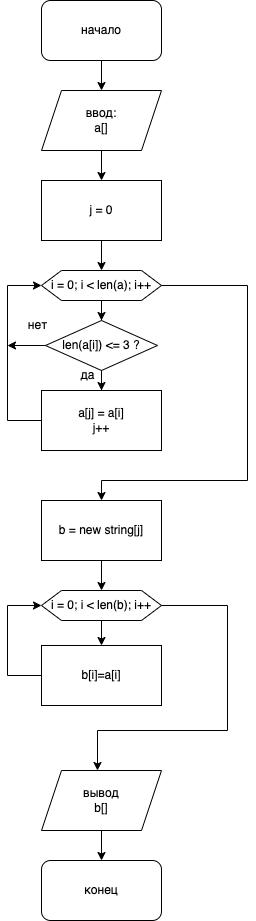

The diagram above was exported from draw.io. Its source (the exported page's mxGraphModel, read from the mxfile embedded in the PNG):
<mxGraphModel dx="1562" dy="1006" grid="1" gridSize="10" guides="1" tooltips="1" connect="1" arrows="1" fold="1" page="1" pageScale="1" pageWidth="827" pageHeight="1169" math="0" shadow="0">
  <root>
    <mxCell id="0" />
    <mxCell id="1" parent="0" />
    <mxCell id="apFsFQxLfl7YOVZ6l-xC-3" value="" style="edgeStyle=orthogonalEdgeStyle;rounded=0;orthogonalLoop=1;jettySize=auto;html=1;" edge="1" parent="1" source="apFsFQxLfl7YOVZ6l-xC-1" target="apFsFQxLfl7YOVZ6l-xC-2">
      <mxGeometry relative="1" as="geometry" />
    </mxCell>
    <mxCell id="apFsFQxLfl7YOVZ6l-xC-1" value="начало" style="rounded=1;whiteSpace=wrap;html=1;" vertex="1" parent="1">
      <mxGeometry x="244" y="60" width="120" height="60" as="geometry" />
    </mxCell>
    <mxCell id="apFsFQxLfl7YOVZ6l-xC-7" value="" style="edgeStyle=orthogonalEdgeStyle;rounded=0;orthogonalLoop=1;jettySize=auto;html=1;" edge="1" parent="1" source="apFsFQxLfl7YOVZ6l-xC-2" target="apFsFQxLfl7YOVZ6l-xC-6">
      <mxGeometry relative="1" as="geometry" />
    </mxCell>
    <mxCell id="apFsFQxLfl7YOVZ6l-xC-2" value="ввод:&lt;br&gt;a[]" style="shape=parallelogram;perimeter=parallelogramPerimeter;whiteSpace=wrap;html=1;fixedSize=1;" vertex="1" parent="1">
      <mxGeometry x="244" y="150" width="120" height="60" as="geometry" />
    </mxCell>
    <mxCell id="apFsFQxLfl7YOVZ6l-xC-10" value="" style="edgeStyle=orthogonalEdgeStyle;rounded=0;orthogonalLoop=1;jettySize=auto;html=1;" edge="1" parent="1" source="apFsFQxLfl7YOVZ6l-xC-4" target="apFsFQxLfl7YOVZ6l-xC-9">
      <mxGeometry relative="1" as="geometry" />
    </mxCell>
    <mxCell id="apFsFQxLfl7YOVZ6l-xC-18" value="" style="edgeStyle=orthogonalEdgeStyle;rounded=0;orthogonalLoop=1;jettySize=auto;html=1;" edge="1" parent="1" source="apFsFQxLfl7YOVZ6l-xC-4" target="apFsFQxLfl7YOVZ6l-xC-17">
      <mxGeometry relative="1" as="geometry">
        <Array as="points">
          <mxPoint x="450" y="345" />
          <mxPoint x="450" y="540" />
          <mxPoint x="304" y="540" />
        </Array>
      </mxGeometry>
    </mxCell>
    <mxCell id="apFsFQxLfl7YOVZ6l-xC-4" value="i = 0; i &amp;lt; len(a); i++" style="shape=hexagon;perimeter=hexagonPerimeter2;whiteSpace=wrap;html=1;fixedSize=1;" vertex="1" parent="1">
      <mxGeometry x="244" y="330" width="120" height="30" as="geometry" />
    </mxCell>
    <mxCell id="apFsFQxLfl7YOVZ6l-xC-8" value="" style="edgeStyle=orthogonalEdgeStyle;rounded=0;orthogonalLoop=1;jettySize=auto;html=1;" edge="1" parent="1" source="apFsFQxLfl7YOVZ6l-xC-6" target="apFsFQxLfl7YOVZ6l-xC-4">
      <mxGeometry relative="1" as="geometry" />
    </mxCell>
    <mxCell id="apFsFQxLfl7YOVZ6l-xC-6" value="j = 0" style="whiteSpace=wrap;html=1;" vertex="1" parent="1">
      <mxGeometry x="244" y="240" width="120" height="60" as="geometry" />
    </mxCell>
    <mxCell id="apFsFQxLfl7YOVZ6l-xC-12" value="" style="edgeStyle=orthogonalEdgeStyle;rounded=0;orthogonalLoop=1;jettySize=auto;html=1;" edge="1" parent="1" source="apFsFQxLfl7YOVZ6l-xC-9" target="apFsFQxLfl7YOVZ6l-xC-11">
      <mxGeometry relative="1" as="geometry" />
    </mxCell>
    <mxCell id="apFsFQxLfl7YOVZ6l-xC-33" style="edgeStyle=orthogonalEdgeStyle;rounded=0;orthogonalLoop=1;jettySize=auto;html=1;exitX=0;exitY=0.5;exitDx=0;exitDy=0;" edge="1" parent="1" source="apFsFQxLfl7YOVZ6l-xC-9">
      <mxGeometry relative="1" as="geometry">
        <mxPoint x="210" y="405" as="targetPoint" />
      </mxGeometry>
    </mxCell>
    <mxCell id="apFsFQxLfl7YOVZ6l-xC-9" value="len(a[i]) &amp;lt;= 3 ?" style="rhombus;whiteSpace=wrap;html=1;" vertex="1" parent="1">
      <mxGeometry x="248" y="380" width="112" height="50" as="geometry" />
    </mxCell>
    <mxCell id="apFsFQxLfl7YOVZ6l-xC-14" style="edgeStyle=orthogonalEdgeStyle;rounded=0;orthogonalLoop=1;jettySize=auto;html=1;exitX=0;exitY=0.5;exitDx=0;exitDy=0;entryX=0;entryY=0.5;entryDx=0;entryDy=0;" edge="1" parent="1" source="apFsFQxLfl7YOVZ6l-xC-11" target="apFsFQxLfl7YOVZ6l-xC-4">
      <mxGeometry relative="1" as="geometry">
        <Array as="points">
          <mxPoint x="210" y="480" />
          <mxPoint x="210" y="345" />
        </Array>
      </mxGeometry>
    </mxCell>
    <mxCell id="apFsFQxLfl7YOVZ6l-xC-11" value="a[j] = a[i]&lt;br&gt;j++" style="whiteSpace=wrap;html=1;" vertex="1" parent="1">
      <mxGeometry x="244" y="450" width="120" height="60" as="geometry" />
    </mxCell>
    <mxCell id="apFsFQxLfl7YOVZ6l-xC-13" value="да" style="text;html=1;align=center;verticalAlign=middle;resizable=0;points=[];autosize=1;strokeColor=none;fillColor=none;" vertex="1" parent="1">
      <mxGeometry x="270" y="420" width="40" height="30" as="geometry" />
    </mxCell>
    <mxCell id="apFsFQxLfl7YOVZ6l-xC-16" value="нет" style="text;html=1;align=center;verticalAlign=middle;resizable=0;points=[];autosize=1;strokeColor=none;fillColor=none;" vertex="1" parent="1">
      <mxGeometry x="220" y="370" width="40" height="30" as="geometry" />
    </mxCell>
    <mxCell id="apFsFQxLfl7YOVZ6l-xC-20" value="" style="edgeStyle=orthogonalEdgeStyle;rounded=0;orthogonalLoop=1;jettySize=auto;html=1;" edge="1" parent="1" target="apFsFQxLfl7YOVZ6l-xC-19">
      <mxGeometry relative="1" as="geometry">
        <mxPoint x="304" y="610" as="sourcePoint" />
      </mxGeometry>
    </mxCell>
    <mxCell id="apFsFQxLfl7YOVZ6l-xC-17" value="b = new string[j]" style="whiteSpace=wrap;html=1;" vertex="1" parent="1">
      <mxGeometry x="244" y="560" width="120" height="60" as="geometry" />
    </mxCell>
    <mxCell id="apFsFQxLfl7YOVZ6l-xC-22" value="" style="edgeStyle=orthogonalEdgeStyle;rounded=0;orthogonalLoop=1;jettySize=auto;html=1;" edge="1" parent="1" source="apFsFQxLfl7YOVZ6l-xC-19" target="apFsFQxLfl7YOVZ6l-xC-21">
      <mxGeometry relative="1" as="geometry" />
    </mxCell>
    <mxCell id="apFsFQxLfl7YOVZ6l-xC-27" value="" style="edgeStyle=orthogonalEdgeStyle;rounded=0;orthogonalLoop=1;jettySize=auto;html=1;" edge="1" parent="1" source="apFsFQxLfl7YOVZ6l-xC-19" target="apFsFQxLfl7YOVZ6l-xC-28">
      <mxGeometry relative="1" as="geometry">
        <mxPoint x="364" y="890" as="targetPoint" />
        <Array as="points">
          <mxPoint x="430" y="665" />
          <mxPoint x="430" y="790" />
          <mxPoint x="300" y="790" />
        </Array>
      </mxGeometry>
    </mxCell>
    <mxCell id="apFsFQxLfl7YOVZ6l-xC-19" value="i = 0; i &amp;lt; len(b); i++" style="shape=hexagon;perimeter=hexagonPerimeter2;whiteSpace=wrap;html=1;fixedSize=1;" vertex="1" parent="1">
      <mxGeometry x="244" y="650" width="120" height="30" as="geometry" />
    </mxCell>
    <mxCell id="apFsFQxLfl7YOVZ6l-xC-24" style="edgeStyle=orthogonalEdgeStyle;rounded=0;orthogonalLoop=1;jettySize=auto;html=1;entryX=0;entryY=0.5;entryDx=0;entryDy=0;" edge="1" parent="1" source="apFsFQxLfl7YOVZ6l-xC-21" target="apFsFQxLfl7YOVZ6l-xC-19">
      <mxGeometry relative="1" as="geometry">
        <Array as="points">
          <mxPoint x="210" y="735" />
          <mxPoint x="210" y="665" />
        </Array>
      </mxGeometry>
    </mxCell>
    <mxCell id="apFsFQxLfl7YOVZ6l-xC-21" value="b[i]=a[i]" style="whiteSpace=wrap;html=1;" vertex="1" parent="1">
      <mxGeometry x="244" y="705" width="120" height="60" as="geometry" />
    </mxCell>
    <mxCell id="apFsFQxLfl7YOVZ6l-xC-30" value="" style="edgeStyle=orthogonalEdgeStyle;rounded=0;orthogonalLoop=1;jettySize=auto;html=1;" edge="1" parent="1" source="apFsFQxLfl7YOVZ6l-xC-28" target="apFsFQxLfl7YOVZ6l-xC-29">
      <mxGeometry relative="1" as="geometry" />
    </mxCell>
    <mxCell id="apFsFQxLfl7YOVZ6l-xC-28" value="вывод&lt;br&gt;b[]" style="shape=parallelogram;perimeter=parallelogramPerimeter;whiteSpace=wrap;html=1;fixedSize=1;" vertex="1" parent="1">
      <mxGeometry x="244" y="830" width="120" height="60" as="geometry" />
    </mxCell>
    <mxCell id="apFsFQxLfl7YOVZ6l-xC-29" value="конец" style="rounded=1;whiteSpace=wrap;html=1;" vertex="1" parent="1">
      <mxGeometry x="244" y="920" width="120" height="60" as="geometry" />
    </mxCell>
  </root>
</mxGraphModel>